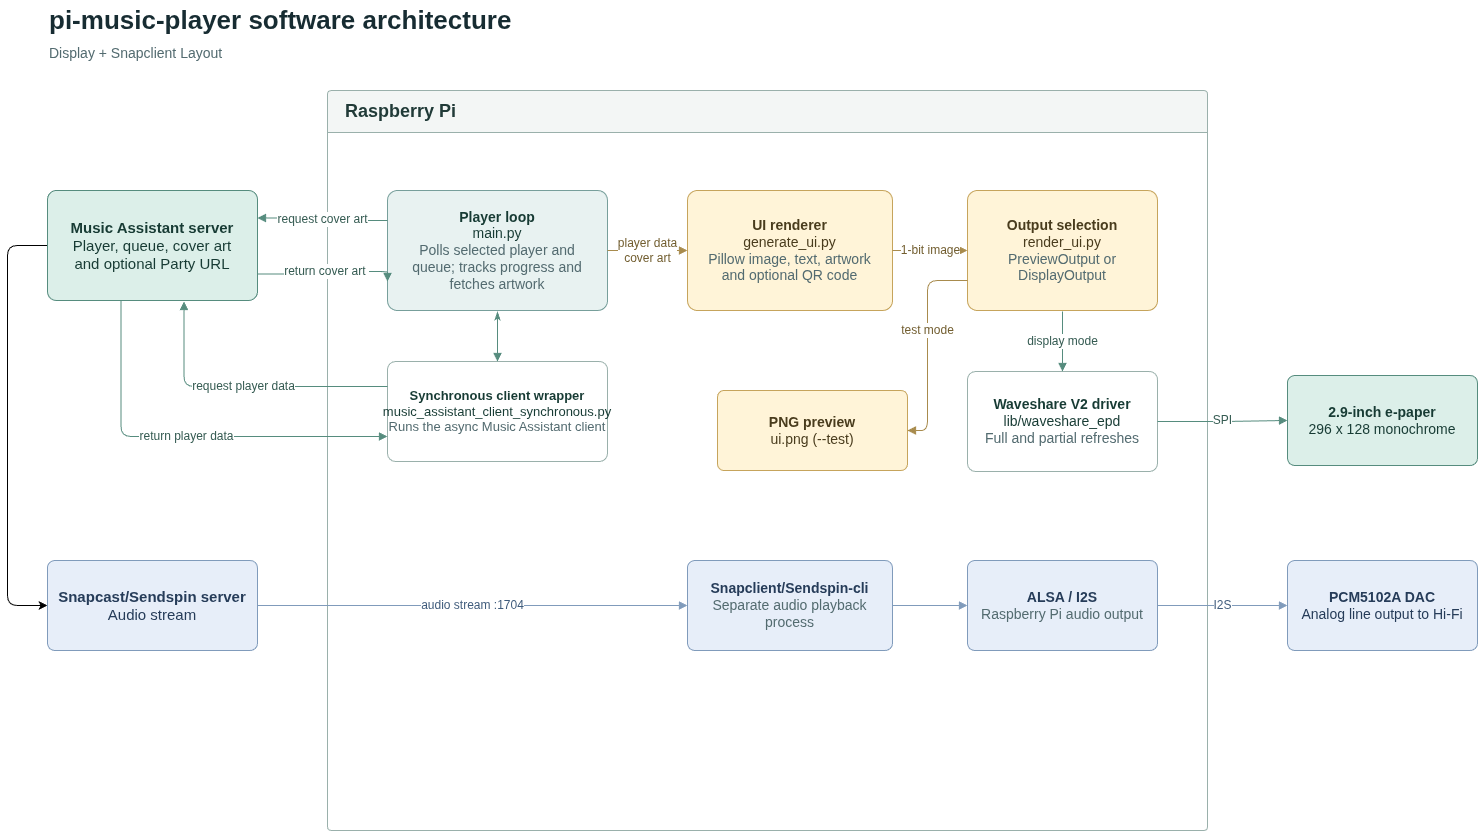

The diagram above was exported from draw.io. Its source (the exported page's mxGraphModel, read from the mxfile embedded in the PNG):
<mxGraphModel dx="1581" dy="875" grid="1" gridSize="10" guides="1" tooltips="1" connect="1" arrows="1" fold="1" page="1" pageScale="1" pageWidth="1600" pageHeight="1000" math="0" shadow="0">
  <root>
    <mxCell id="0" />
    <mxCell id="1" parent="0" />
    <mxCell id="title" parent="1" style="text;html=1;strokeColor=none;fillColor=none;align=left;verticalAlign=middle;fontSize=26;fontStyle=1;fontColor=#172c32;" value="pi-music-player software architecture" vertex="1">
      <mxGeometry height="40" width="600" x="60" y="30" as="geometry" />
    </mxCell>
    <mxCell id="subtitle" parent="1" style="text;html=1;strokeColor=none;fillColor=none;align=left;verticalAlign=middle;fontSize=14;fontColor=#536b70;" value="Display + Snapclient Layout" vertex="1">
      <mxGeometry height="25" width="600" x="60" y="70" as="geometry" />
    </mxCell>
    <mxCell id="sL1eiXPA7Tc-EF1P2rDv-5" edge="1" parent="1" source="server" style="edgeStyle=none;html=1;exitX=0;exitY=0.5;exitDx=0;exitDy=0;entryX=0;entryY=0.5;entryDx=0;entryDy=0;" target="snapserver">
      <mxGeometry relative="1" x="0.1149" as="geometry">
        <Array as="points">
          <mxPoint x="20" y="275" />
          <mxPoint x="20" y="635" />
        </Array>
        <mxPoint x="70" y="540" as="targetPoint" />
      </mxGeometry>
    </mxCell>
    <mxCell id="server" parent="1" style="rounded=1;arcSize=8;whiteSpace=wrap;html=1;fillColor=#dcefe9;strokeColor=#568c7e;fontColor=#173b34;fontSize=15;spacing=10;" value="&lt;b&gt;Music Assistant server&lt;/b&gt;&lt;br&gt;Player, queue, cover art&lt;br&gt;and optional Party URL" vertex="1">
      <mxGeometry height="110" width="210" x="60" y="220" as="geometry" />
    </mxCell>
    <mxCell id="pi" parent="1" style="swimlane;html=1;startSize=42;rounded=1;arcSize=3;fillColor=#f3f6f5;swimlaneFillColor=#ffffff;strokeColor=#9ab0ab;fontColor=#213b38;fontSize=18;fontStyle=1;align=left;spacingLeft=16;" value="Raspberry Pi" vertex="1">
      <mxGeometry height="740" width="880" x="340" y="120" as="geometry" />
    </mxCell>
    <mxCell id="app" parent="pi" style="rounded=1;arcSize=8;whiteSpace=wrap;html=1;fillColor=#e8f2f1;strokeColor=#779f9b;fontColor=#173b34;fontSize=14;spacing=10;" value="&lt;b&gt;Player loop&lt;/b&gt;&lt;br&gt;main.py&lt;br&gt;&lt;font color=&quot;#536b70&quot;&gt;Polls selected player and queue; tracks progress and fetches artwork&lt;/font&gt;" vertex="1">
      <mxGeometry height="120" width="220" x="60" y="100" as="geometry" />
    </mxCell>
    <mxCell id="client" parent="pi" style="rounded=1;arcSize=8;whiteSpace=wrap;html=1;fillColor=#ffffff;strokeColor=#9ab0ab;fontColor=#173b34;fontSize=13;spacing=8;" value="&lt;b&gt;Synchronous client wrapper&lt;/b&gt;&lt;br&gt;music_assistant_client_synchronous.py&lt;br&gt;&lt;font color=&quot;#536b70&quot;&gt;Runs the async Music Assistant client&lt;/font&gt;" vertex="1">
      <mxGeometry height="100" width="220" x="60" y="271" as="geometry" />
    </mxCell>
    <mxCell id="renderer" parent="pi" style="rounded=1;arcSize=8;whiteSpace=wrap;html=1;fillColor=#fff4d8;strokeColor=#c6a45c;fontColor=#493c1d;fontSize=14;spacing=10;" value="&lt;b&gt;UI renderer&lt;/b&gt;&lt;br&gt;generate_ui.py&lt;br&gt;&lt;font color=&quot;#536b70&quot;&gt;Pillow image, text, artwork and optional QR code&lt;/font&gt;" vertex="1">
      <mxGeometry height="120" width="205" x="360" y="100" as="geometry" />
    </mxCell>
    <mxCell id="output" parent="pi" style="rounded=1;arcSize=8;whiteSpace=wrap;html=1;fillColor=#fff4d8;strokeColor=#c6a45c;fontColor=#493c1d;fontSize=14;spacing=10;" value="&lt;b&gt;Output selection&lt;/b&gt;&lt;br&gt;render_ui.py&lt;br&gt;&lt;font color=&quot;#536b70&quot;&gt;PreviewOutput or DisplayOutput&lt;/font&gt;" vertex="1">
      <mxGeometry height="120" width="190" x="640" y="100" as="geometry" />
    </mxCell>
    <mxCell id="driver" parent="pi" style="rounded=1;arcSize=8;whiteSpace=wrap;html=1;fillColor=#ffffff;strokeColor=#9ab0ab;fontColor=#173b34;fontSize=14;spacing=8;" value="&lt;b&gt;Waveshare V2 driver&lt;/b&gt;&lt;br&gt;lib/waveshare_epd&lt;br&gt;&lt;font color=&quot;#536b70&quot;&gt;Full and partial refreshes&lt;/font&gt;" vertex="1">
      <mxGeometry height="100" width="190" x="640" y="281" as="geometry" />
    </mxCell>
    <mxCell id="snapclient" parent="pi" style="rounded=1;arcSize=8;whiteSpace=wrap;html=1;fillColor=#e7eef9;strokeColor=#809bbb;fontColor=#263c59;fontSize=14;spacing=10;" value="&lt;b&gt;Snapclient/Sendspin-cli&lt;/b&gt;&lt;br&gt;&lt;font color=&quot;#536b70&quot;&gt;Separate audio playback process&lt;/font&gt;" vertex="1">
      <mxGeometry height="90" width="205" x="360" y="470" as="geometry" />
    </mxCell>
    <mxCell id="alsa" parent="pi" style="rounded=1;arcSize=8;whiteSpace=wrap;html=1;fillColor=#e7eef9;strokeColor=#809bbb;fontColor=#263c59;fontSize=14;spacing=10;" value="&lt;b&gt;ALSA / I2S&lt;/b&gt;&lt;br&gt;&lt;font color=&quot;#536b70&quot;&gt;Raspberry Pi audio output&lt;/font&gt;" vertex="1">
      <mxGeometry height="90" width="190" x="640" y="470" as="geometry" />
    </mxCell>
    <mxCell id="edge-app-client" edge="1" parent="pi" style="edgeStyle=orthogonalEdgeStyle;rounded=1;html=1;endArrow=block;endFill=1;strokeColor=#568c7e;fontColor=#355b52;fontSize=12;startArrow=classicThin;startFill=1;" target="client" value="">
      <mxGeometry relative="1" as="geometry">
        <mxPoint x="170" y="221" as="sourcePoint" />
      </mxGeometry>
    </mxCell>
    <mxCell id="edge-app-render" edge="1" parent="pi" source="app" style="edgeStyle=orthogonalEdgeStyle;rounded=1;html=1;endArrow=block;endFill=1;strokeColor=#a88b4d;fontColor=#725e30;fontSize=12;" target="renderer" value="player data&lt;div&gt;cover art&lt;/div&gt;">
      <mxGeometry relative="1" as="geometry" />
    </mxCell>
    <mxCell id="edge-render-output" edge="1" parent="pi" source="renderer" style="edgeStyle=orthogonalEdgeStyle;rounded=1;html=1;endArrow=block;endFill=1;strokeColor=#a88b4d;fontColor=#725e30;fontSize=12;" target="output" value="1-bit image">
      <mxGeometry relative="1" as="geometry" />
    </mxCell>
    <mxCell id="edge-output-driver" edge="1" parent="pi" style="edgeStyle=orthogonalEdgeStyle;rounded=1;html=1;endArrow=block;endFill=1;strokeColor=#568c7e;fontColor=#355b52;fontSize=12;" target="driver" value="display mode">
      <mxGeometry relative="1" as="geometry">
        <mxPoint x="735" y="221" as="sourcePoint" />
      </mxGeometry>
    </mxCell>
    <mxCell id="edge-snapclient-alsa" edge="1" parent="pi" source="snapclient" style="edgeStyle=orthogonalEdgeStyle;rounded=1;html=1;endArrow=block;endFill=1;strokeColor=#809bbb;fontColor=#405c7c;fontSize=12;" target="alsa" value="">
      <mxGeometry relative="1" as="geometry" />
    </mxCell>
    <mxCell id="preview" parent="pi" style="rounded=1;arcSize=8;whiteSpace=wrap;html=1;fillColor=#fff4d8;strokeColor=#c6a45c;fontColor=#493c1d;fontSize=14;spacing=8;" value="&lt;b&gt;PNG preview&lt;/b&gt;&lt;br&gt;ui.png (--test)" vertex="1">
      <mxGeometry height="80" width="190" x="390" y="300" as="geometry" />
    </mxCell>
    <mxCell id="edge-output-preview" edge="1" parent="pi" source="output" style="edgeStyle=orthogonalEdgeStyle;rounded=1;html=1;endArrow=block;endFill=1;strokeColor=#a88b4d;fontColor=#725e30;fontSize=12;exitX=0;exitY=0.75;exitDx=0;exitDy=0;" target="preview" value="test mode">
      <mxGeometry relative="1" x="-0.1429" as="geometry">
        <Array as="points">
          <mxPoint x="600" y="190" />
          <mxPoint x="600" y="340" />
        </Array>
      </mxGeometry>
    </mxCell>
    <mxCell id="snapserver" parent="1" style="rounded=1;arcSize=8;whiteSpace=wrap;html=1;fillColor=#e7eef9;strokeColor=#809bbb;fontColor=#263c59;fontSize=15;spacing=10;" value="&lt;b&gt;Snapcast/Sendspin server&lt;/b&gt;&lt;br&gt;Audio stream" vertex="1">
      <mxGeometry height="90" width="210" x="60" y="590" as="geometry" />
    </mxCell>
    <mxCell id="display" parent="1" style="rounded=1;arcSize=8;whiteSpace=wrap;html=1;fillColor=#dcefe9;strokeColor=#568c7e;fontColor=#173b34;fontSize=14;spacing=8;" value="&lt;b&gt;2.9-inch e-paper&lt;/b&gt;&lt;br&gt;296 x 128 monochrome" vertex="1">
      <mxGeometry height="90" width="190" x="1300" y="405" as="geometry" />
    </mxCell>
    <mxCell id="dac" parent="1" style="rounded=1;arcSize=8;whiteSpace=wrap;html=1;fillColor=#e7eef9;strokeColor=#809bbb;fontColor=#263c59;fontSize=14;spacing=8;" value="&lt;b&gt;PCM5102A DAC&lt;/b&gt;&lt;br&gt;Analog line output to Hi-Fi" vertex="1">
      <mxGeometry height="90" width="190" x="1300" y="590" as="geometry" />
    </mxCell>
    <mxCell id="edge-server-client" edge="1" parent="1" source="client" style="edgeStyle=orthogonalEdgeStyle;rounded=1;html=1;endArrow=block;endFill=1;strokeColor=#568c7e;fontColor=#355b52;fontSize=12;exitX=0;exitY=0.25;entryX=0.65;entryY=1;" value="request player data">
      <mxGeometry relative="1" as="geometry">
        <mxPoint x="196.5" y="331" as="targetPoint" />
      </mxGeometry>
    </mxCell>
    <mxCell id="edge-client-response" edge="1" parent="1" source="server" style="edgeStyle=orthogonalEdgeStyle;rounded=1;html=1;endArrow=block;endFill=1;strokeColor=#568c7e;fontColor=#355b52;fontSize=12;exitX=0.35;exitY=1;entryX=0;entryY=0.75;" target="client" value="return player data">
      <mxGeometry relative="1" as="geometry" />
    </mxCell>
    <mxCell id="edge-server-app" edge="1" parent="1" source="app" style="edgeStyle=orthogonalEdgeStyle;rounded=1;html=1;endArrow=block;endFill=1;strokeColor=#568c7e;fontColor=#355b52;fontSize=12;exitX=0;exitY=0.25;entryX=1;entryY=0.25;" target="server" value="request cover art">
      <mxGeometry relative="1" as="geometry" />
    </mxCell>
    <mxCell id="edge-artwork-response" edge="1" parent="1" style="edgeStyle=orthogonalEdgeStyle;rounded=1;html=1;endArrow=block;endFill=1;strokeColor=#568c7e;fontColor=#355b52;fontSize=12;exitX=1;exitY=0.75;entryX=0;entryY=0.75;" value="return cover art&amp;nbsp;">
      <mxGeometry relative="1" as="geometry">
        <mxPoint x="270" y="303.5" as="sourcePoint" />
        <mxPoint x="400" y="311" as="targetPoint" />
      </mxGeometry>
    </mxCell>
    <mxCell id="edge-driver-display" edge="1" parent="1" source="driver" style="edgeStyle=orthogonalEdgeStyle;rounded=1;html=1;endArrow=block;endFill=1;strokeColor=#568c7e;fontColor=#355b52;fontSize=12;" target="display" value="SPI">
      <mxGeometry relative="1" as="geometry" />
    </mxCell>
    <mxCell id="edge-snapserver-client" edge="1" parent="1" source="snapserver" style="edgeStyle=orthogonalEdgeStyle;rounded=1;html=1;endArrow=block;endFill=1;strokeColor=#809bbb;fontColor=#405c7c;fontSize=12;" target="snapclient" value="audio stream :1704">
      <mxGeometry relative="1" as="geometry" />
    </mxCell>
    <mxCell id="edge-alsa-dac" edge="1" parent="1" source="alsa" style="edgeStyle=orthogonalEdgeStyle;rounded=1;html=1;endArrow=block;endFill=1;strokeColor=#809bbb;fontColor=#405c7c;fontSize=12;" target="dac" value="I2S">
      <mxGeometry relative="1" as="geometry" />
    </mxCell>
  </root>
</mxGraphModel>